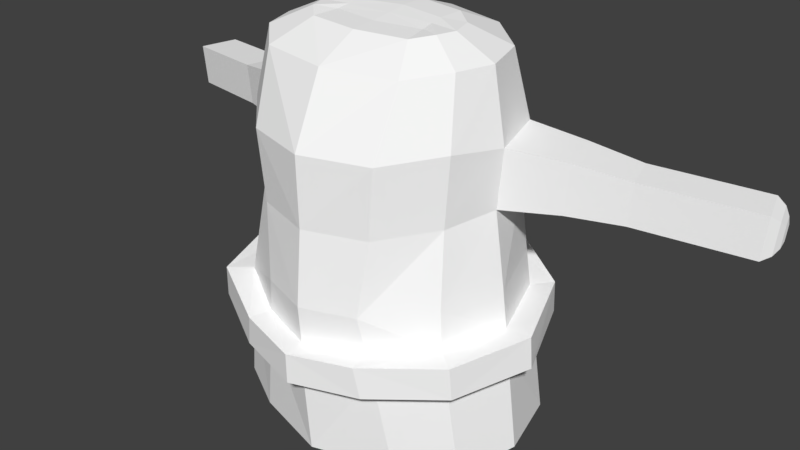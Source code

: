 # Source: haniwa.blend  (saved by Blender 2.78.0; exported with 4.5.12 LTS)
import bpy
from mathutils import Matrix  # noqa: F401  (used for matrix-valued properties, if any)

bpy.ops.wm.read_factory_settings(use_empty=True)
scene = bpy.context.scene
scene.name = 'Scene'

# ---- collections
col_collection_6 = bpy.data.collections.new('Collection 6'); scene.collection.children.link(col_collection_6)

# ---- materials (node trees are filled in below, after node groups)
mat_original = bpy.data.materials.new('original')
mat_original.alpha_threshold = 0.0
mat_original.use_transparent_shadow = False
mat_original.diffuse_color = (1.0, 1.0, 1.0, 1.0)
mat_original.roughness = 0.5

# ---- material node trees

# ---- world
world_world = bpy.data.worlds.new('World'); scene.world = world_world
world_world.color = (0.05088, 0.05088, 0.05088)
world_world.use_sun_shadow = False
world_world.sun_shadow_jitter_overblur = 0.0
world_world.cycles.sampling_method = 'MANUAL'

# ---- meshes
me_plane = bpy.data.meshes.new('Plane')
me_plane.from_pydata([(0.6609, 1.155, 1.405), (0.0, 1.155, 1.637), (1.014, -0.8314, 1.219), (0.0, -0.8314, 1.518), (1.396, 1.288, 0.8763), (1.675, -0.7881, 0.8536), (1.671, 1.288, 0.1025), (1.922, -0.7241, 0.09153), (1.327, 1.307, -0.861), (1.651, -0.7878, -0.8694), (0.426, 1.407, -1.501), (0.8022, -0.7371, -1.6), (0.0, 1.457, -1.697), (0.0, -0.7354, -1.861), (0.7578, 2.085, 1.299), (0.0, 2.085, 1.551), (1.316, 2.186, 0.7389), (1.524, 2.247, 0.09605), (1.296, 2.261, -0.7145), (0.5795, 2.276, -1.331), (0.0, 2.314, -1.551), (0.8376, 2.958, 1.319), (0.0, 2.958, 1.571), (1.396, 3.06, 0.7589), (1.604, 2.99, 0.116), (1.376, 3.004, -0.6946), (0.6593, 3.15, -1.311), (0.0, 3.188, -1.531), (0.9064, 3.802, 0.995), (0.0, 3.802, 1.176), (1.307, 3.875, 0.593), (1.457, 3.875, 0.1314), (1.293, 3.885, -0.4506), (0.7783, 3.94, -0.8932), (0.0, 3.967, -1.051), (0.6573, 4.07, 0.5456), (0.0, 4.07, 0.6386), (0.863, 4.108, 0.3392), (0.9398, 4.108, 0.1022), (0.8556, 4.113, -0.1966), (0.5915, 4.141, -0.4239), (0.0, 4.155, -0.5051), (0.0, 4.155, -0.5051), (0.5717, 4.134, -0.1021), (0.0, 4.148, -0.1833), (0.5959, 4.087, 0.224), (0.0, 4.087, 0.317), (0.0, 4.118, 0.06681), (0.5838, 4.111, 0.06097), (2.176, 2.273, -0.1894), (2.002, 2.284, -0.8039), (2.236, 2.899, -0.1742), (2.063, 2.91, -0.7888), (2.795, 2.254, -0.4312), (2.658, 2.262, -0.9166), (2.843, 2.777, -0.4193), (2.706, 2.785, -0.9047), (2.658, 2.262, -0.9166), (2.795, 2.254, -0.4312), (2.706, 2.785, -0.9047), (2.843, 2.777, -0.4193), (3.091, 2.225, -1.039), (3.228, 2.217, -0.554), (3.139, 2.749, -1.027), (3.276, 2.74, -0.542), (3.503, 2.19, -1.156), (3.64, 2.182, -0.6708), (3.551, 2.714, -1.144), (3.688, 2.705, -0.6588), (3.959, 2.152, -1.285), (4.095, 2.143, -0.8), (4.006, 2.675, -1.273), (4.143, 2.667, -0.788), (4.08, 2.203, -1.256), (4.185, 2.197, -0.8832), (4.117, 2.605, -1.247), (4.222, 2.598, -0.8741), (4.159, 2.27, -1.202), (4.226, 2.266, -0.9637), (4.182, 2.527, -1.196), (4.249, 2.523, -0.9578), (4.199, 2.328, -1.15), (4.234, 2.326, -1.024), (4.211, 2.463, -1.147), (4.247, 2.461, -1.021), (0.7408, 0.7044, 1.35), (1.459, 0.8348, 0.9276), (1.728, 0.8348, 0.1), (1.4, 0.8529, -0.8629), (0.5113, 0.9508, -1.523), (0.0, 0.9998, -1.734), (0.7982, 0.3812, 1.323), (0.0, 0.3118, 1.611), (1.505, 0.5095, 0.912), (1.769, 0.5095, 0.09824), (1.453, 0.5273, -0.8643), (0.5725, 0.6236, -1.54), (0.0, 0.6718, -1.761), (0.0, 0.2727, 1.856), (1.505, 0.5095, 0.912), (1.459, 0.8348, 0.9276), (1.769, 0.5095, 0.09824), (1.728, 0.8348, 0.1), (1.453, 0.5273, -0.8643), (1.4, 0.8529, -0.8629), (0.5725, 0.6236, -1.54), (0.5113, 0.9508, -1.523), (0.0, 0.6718, -1.761), (0.0, 0.9998, -1.734), (1.505, 0.5095, 0.912), (1.459, 0.8348, 0.9276), (1.769, 0.5095, 0.09824), (1.728, 0.8348, 0.1), (1.453, 0.5273, -0.8643), (1.4, 0.8529, -0.8629), (0.5725, 0.6236, -1.54), (0.5113, 0.9508, -1.523), (0.0, 0.6656, -2.002), (0.0, 1.065, -1.969), (1.014, -0.8314, 1.219), (0.0, -0.8314, 1.518), (0.6506, -0.6732, 1.155), (0.0, -0.6959, 1.258), (0.5917, -0.5672, -0.8796), (0.0, -0.5635, -0.9928), (0.5245, -0.5292, -0.1648), (0.0, -0.5593, -0.2754), (0.5512, -0.5801, 0.5903), (0.0, -0.5625, 0.7003), (1.06, -0.6031, -0.1539), (1.076, -0.6219, 0.5761), (0.5292, -1.025, -0.1651), (0.556, -1.045, 0.59), (1.065, -1.031, -0.1542), (1.081, -1.013, 0.5758), (0.4948, -1.09, -0.2139), (0.525, -1.112, 0.6388), (1.1, -1.097, -0.2016), (1.117, -1.077, 0.6228), (0.0, 0.6859, 1.601), (1.627, 0.8861, -1.052), (0.6279, 1.005, -1.745), (2.074, 0.8642, 0.1203), (1.727, 0.8294, 1.14), (0.6457, 0.6069, -1.765), (1.639, 0.4896, -1.054), (2.102, 0.4681, 0.1182), (1.752, 0.4333, 1.121), (0.8716, 0.3118, 1.609), (0.8018, 0.7053, 1.643), (0.0, 0.6859, 1.601), (0.0, 0.6533, 1.86)], [(41, 42), (100, 110), (103, 113), (109, 99), (114, 104), (102, 112), (111, 101), (88, 104), (115, 105), (106, 116), (139, 150)], [(93, 5, 7, 94), (94, 7, 9, 95), (95, 9, 11, 96), (96, 11, 13, 97), (0, 4, 16, 14), (8, 10, 19, 18), (4, 6, 17, 16), (10, 12, 20, 19), (1, 0, 14, 15), (6, 8, 18, 17), (18, 19, 26, 25), (16, 17, 24, 23), (15, 14, 21, 22), (19, 20, 27, 26), (18, 25, 52, 50), (14, 16, 23, 21), (25, 26, 33, 32), (23, 24, 31, 30), (22, 21, 28, 29), (26, 27, 34, 33), (24, 25, 32, 31), (21, 23, 30, 28), (32, 33, 40, 39), (30, 31, 38, 37), (29, 28, 35, 36), (33, 34, 41, 40), (31, 32, 39, 38), (28, 30, 37, 35), (40, 41, 44, 43), (36, 35, 45, 46), (47, 46, 45, 48), (35, 37, 45), (40, 43, 39), (44, 47, 48, 43), (37, 38, 48, 45), (38, 39, 43, 48), (51, 49, 53, 55), (24, 17, 49, 51), (25, 24, 51, 52), (17, 18, 50, 49), (52, 51, 55, 56), (50, 52, 56, 54), (49, 50, 54, 53), (56, 55, 60, 59), (57, 59, 63, 61), (54, 56, 59, 57), (53, 54, 57, 58), (55, 53, 58, 60), (64, 62, 66, 68), (58, 57, 61, 62), (60, 58, 62, 64), (59, 60, 64, 63), (65, 67, 71, 69), (63, 64, 68, 67), (61, 63, 67, 65), (62, 61, 65, 66), (69, 71, 75, 73), (66, 65, 69, 70), (68, 66, 70, 72), (67, 68, 72, 71), (76, 74, 78, 80), (70, 69, 73, 74), (72, 70, 74, 76), (71, 72, 76, 75), (77, 79, 83, 81), (75, 76, 80, 79), (73, 75, 79, 77), (74, 73, 77, 78), (82, 81, 83, 84), (78, 77, 81, 82), (80, 78, 82, 84), (79, 80, 84, 83), (10, 89, 90, 12), (8, 88, 89, 10), (6, 87, 88, 8), (4, 86, 87, 6), (94, 95, 103, 101), (95, 96, 105, 103), (90, 89, 106, 108), (96, 97, 107, 105), (0, 85, 86, 4), (93, 91, 2, 5), (93, 94, 101, 99), (87, 86, 100, 102), (148, 149, 85, 91), (2, 3, 120, 119), (119, 120, 122, 121), (13, 11, 123, 124), (5, 2, 121, 119), (11, 9, 123), (124, 123, 125, 126), (121, 122, 128, 127), (126, 125, 127, 128), (125, 129, 133, 131), (121, 127, 130, 5), (125, 123, 9, 129), (7, 130, 129), (7, 5, 130), (7, 129, 9), (131, 133, 137, 135), (129, 130, 134, 133), (127, 125, 131, 132), (130, 127, 132, 134), (136, 135, 137, 138), (133, 134, 138, 137), (134, 132, 136, 138), (132, 131, 135, 136), (139, 85, 0, 1), (105, 89, 141, 144), (99, 101, 146, 147), (87, 101, 146, 142), (86, 85, 149, 143), (101, 103, 145, 146), (147, 143, 149, 148), (142, 143, 147, 146), (140, 142, 146, 145), (141, 140, 145, 144), (118, 141, 144, 117), (106, 105, 144, 141), (108, 106, 141, 118), (102, 100, 143, 142), (89, 88, 140, 141), (93, 86, 143, 147), (105, 107, 117, 144), (88, 87, 142, 140), (91, 93, 147, 148), (100, 99, 147, 143), (103, 105, 144, 145), (3, 2, 91, 92), (101, 102, 142, 146), (85, 150, 151, 149), (92, 91, 148, 98), (151, 98, 148, 149)])
_uv = me_plane.uv_layers.new(name='UVMap')
_uv.uv.foreach_set('vector', [0.1886, 0.2955, 0.1107, 0.2458, 0.1298, 0.2123, 0.2045, 0.2306, 0.2045, 0.2306, 0.1298, 0.2123, 0.1335, 0.1646, 0.2112, 0.1579, 0.2112, 0.1579, 0.1335, 0.1646, 0.1237, 0.1061, 0.2098, 0.07881, 0.2098, 0.07881, 0.1237, 0.1061, 0.1049, 0.05388, 0.2037, 0.03404, 0.2364, 0.4396, 0.282, 0.3321, 0.404, 0.3467, 0.3673, 0.4578, 0.3125, 0.1495, 0.3112, 0.05098, 0.3971, 0.05995, 0.4097, 0.1528, 0.282, 0.3321, 0.3056, 0.2442, 0.4228, 0.2473, 0.404, 0.3467, 0.3112, 0.05098, 0.3083, 0.007392, 0.3922, 0.0001413, 0.3971, 0.05995, 0.2031, 0.5353, 0.2364, 0.4396, 0.3673, 0.4578, 0.3374, 0.5759, 0.3056, 0.2442, 0.3125, 0.1495, 0.4097, 0.1528, 0.4228, 0.2473, 0.7274, 0.825, 0.6223, 0.8281, 0.626, 0.7306, 0.7318, 0.7419, 0.404, 0.3467, 0.4228, 0.2473, 0.5632, 0.2609, 0.5374, 0.3685, 0.3374, 0.5759, 0.3673, 0.4578, 0.4973, 0.4789, 0.476, 0.614, 0.6223, 0.8281, 0.5532, 0.8276, 0.5486, 0.7306, 0.626, 0.7306, 0.0001413, 0.6465, 0.2765, 0.6143, 0.1503, 0.7703, 0.1155, 0.7636, 0.3673, 0.4578, 0.404, 0.3467, 0.5374, 0.3685, 0.4973, 0.4789, 0.6799, 0.1525, 0.8574, 0.1008, 0.8473, 0.2649, 0.7452, 0.2925, 0.5374, 0.3685, 0.5632, 0.2609, 0.6816, 0.3432, 0.6545, 0.396, 0.476, 0.614, 0.4973, 0.4789, 0.6296, 0.4667, 0.6366, 0.614, 0.8574, 0.1008, 0.9969, 0.08173, 0.9999, 0.2668, 0.8473, 0.2649, 0.5632, 0.2609, 0.6799, 0.1525, 0.7452, 0.2925, 0.6816, 0.3432, 0.4973, 0.4789, 0.5374, 0.3685, 0.6545, 0.396, 0.6296, 0.4667, 0.7452, 0.2925, 0.8473, 0.2649, 0.8493, 0.36, 0.7878, 0.3661, 0.6545, 0.396, 0.6816, 0.3432, 0.745, 0.3923, 0.7266, 0.4254, 0.6366, 0.614, 0.6296, 0.4667, 0.717, 0.4714, 0.7516, 0.5871, 0.8473, 0.2649, 0.9999, 0.2668, 0.9747, 0.3979, 0.8493, 0.36, 0.6816, 0.3432, 0.7452, 0.2925, 0.7878, 0.3661, 0.745, 0.3923, 0.6296, 0.4667, 0.6545, 0.396, 0.7266, 0.4254, 0.717, 0.4714, 0.8493, 0.36, 0.9747, 0.3979, 0.9268, 0.4722, 0.8163, 0.4101, 0.7516, 0.5871, 0.717, 0.4714, 0.7693, 0.4479, 0.8208, 0.5576, 0.8769, 0.5217, 0.8208, 0.5576, 0.7693, 0.4479, 0.793, 0.4298, 0.717, 0.4714, 0.7266, 0.4254, 0.7693, 0.4479, 0.8493, 0.36, 0.8163, 0.4101, 0.7878, 0.3661, 0.9268, 0.4722, 0.8769, 0.5217, 0.793, 0.4298, 0.8163, 0.4101, 0.7266, 0.4254, 0.745, 0.3923, 0.793, 0.4298, 0.7693, 0.4479, 0.745, 0.3923, 0.7878, 0.3661, 0.8163, 0.4101, 0.793, 0.4298, 0.1531, 0.802, 0.1178, 0.8082, 0.1367, 0.7862, 0.1362, 0.7867, 0.2765, 0.9337, 0.001047, 0.9294, 0.1178, 0.8082, 0.1531, 0.802, 0.2765, 0.6143, 0.2765, 0.9337, 0.1531, 0.802, 0.1503, 0.7703, 0.001047, 0.9294, 0.0001413, 0.6465, 0.1155, 0.7636, 0.1178, 0.8082, 0.1503, 0.7703, 0.1531, 0.802, 0.1362, 0.7867, 0.137, 0.7859, 0.1155, 0.7636, 0.1503, 0.7703, 0.137, 0.7859, 0.137, 0.7855, 0.1178, 0.8082, 0.1155, 0.7636, 0.137, 0.7855, 0.1367, 0.7862, 0.137, 0.7859, 0.1362, 0.7867, 0.1365, 0.7868, 0.1372, 0.7862, 0.1371, 0.7858, 0.1372, 0.7862, 0.1372, 0.7866, 0.1373, 0.7865, 0.137, 0.7855, 0.137, 0.7859, 0.1372, 0.7862, 0.1371, 0.7858, 0.1367, 0.7862, 0.137, 0.7855, 0.1371, 0.7858, 0.1368, 0.7863, 0.1362, 0.7867, 0.1367, 0.7862, 0.1368, 0.7863, 0.1365, 0.7868, 0.1372, 0.7867, 0.1373, 0.7866, 0.1376, 0.787, 0.1376, 0.787, 0.1368, 0.7863, 0.1371, 0.7858, 0.1373, 0.7865, 0.1373, 0.7866, 0.1365, 0.7868, 0.1368, 0.7863, 0.1373, 0.7866, 0.1372, 0.7867, 0.1372, 0.7862, 0.1365, 0.7868, 0.1372, 0.7867, 0.1372, 0.7866, 0.1376, 0.7869, 0.1376, 0.787, 0.138, 0.7873, 0.1379, 0.7873, 0.1372, 0.7866, 0.1372, 0.7867, 0.1376, 0.787, 0.1376, 0.787, 0.1373, 0.7865, 0.1372, 0.7866, 0.1376, 0.787, 0.1376, 0.7869, 0.1373, 0.7866, 0.1373, 0.7865, 0.1376, 0.7869, 0.1376, 0.787, 0.1379, 0.7873, 0.138, 0.7873, 0.1382, 0.7875, 0.1381, 0.7874, 0.1376, 0.787, 0.1376, 0.7869, 0.1379, 0.7873, 0.138, 0.7873, 0.1376, 0.787, 0.1376, 0.787, 0.138, 0.7873, 0.1381, 0.7874, 0.1376, 0.787, 0.1376, 0.787, 0.1381, 0.7874, 0.138, 0.7873, 0.1384, 0.7878, 0.1381, 0.7875, 0.1383, 0.7877, 0.1389, 0.7883, 0.138, 0.7873, 0.1379, 0.7873, 0.1381, 0.7874, 0.1381, 0.7875, 0.1381, 0.7874, 0.138, 0.7873, 0.1381, 0.7875, 0.1384, 0.7878, 0.138, 0.7873, 0.1381, 0.7874, 0.1384, 0.7878, 0.1382, 0.7875, 0.1382, 0.7875, 0.1384, 0.7876, 0.1384, 0.7877, 0.1383, 0.7876, 0.1382, 0.7875, 0.1384, 0.7878, 0.1389, 0.7883, 0.1384, 0.7876, 0.1381, 0.7874, 0.1382, 0.7875, 0.1384, 0.7876, 0.1382, 0.7875, 0.1381, 0.7875, 0.1381, 0.7874, 0.1382, 0.7875, 0.1383, 0.7877, 0.1383, 0.7878, 0.1383, 0.7876, 0.1384, 0.7877, 0.1386, 0.788, 0.1383, 0.7877, 0.1382, 0.7875, 0.1383, 0.7876, 0.1383, 0.7878, 0.1389, 0.7883, 0.1383, 0.7877, 0.1383, 0.7878, 0.1386, 0.788, 0.1384, 0.7876, 0.1389, 0.7883, 0.1386, 0.788, 0.1384, 0.7877, 0.3112, 0.05098, 0.2706, 0.06419, 0.2664, 0.01567, 0.3083, 0.007392, 0.3125, 0.1495, 0.2733, 0.155, 0.2706, 0.06419, 0.3112, 0.05098, 0.3056, 0.2442, 0.2612, 0.2373, 0.2733, 0.155, 0.3125, 0.1495, 0.282, 0.3321, 0.2244, 0.3147, 0.2612, 0.2373, 0.3056, 0.2442, 0.2045, 0.2306, 0.2112, 0.1579, 0.2105, 0.1578, 0.2031, 0.2315, 0.2112, 0.1579, 0.2098, 0.07881, 0.2109, 0.07762, 0.2105, 0.1578, 0.2664, 0.01567, 0.2706, 0.06419, 0.2695, 0.06141, 0.2662, 0.01825, 0.2098, 0.07881, 0.2037, 0.03404, 0.2035, 0.03286, 0.2109, 0.07762, 0.2364, 0.4396, 0.186, 0.4025, 0.2244, 0.3147, 0.282, 0.3321, 0.1886, 0.2955, 0.1353, 0.3419, 0.0753, 0.2711, 0.1107, 0.2458, 0.1886, 0.2955, 0.2045, 0.2306, 0.2031, 0.2315, 0.1939, 0.2946, 0.2612, 0.2373, 0.2244, 0.3147, 0.223, 0.3082, 0.2586, 0.2454, 0.684, 0.6531, 0.7286, 0.6531, 0.7269, 0.6862, 0.6903, 0.6862, 0.0753, 0.2711, 0.01934, 0.3218, 0.01481, 0.3138, 0.07506, 0.2702, 0.07506, 0.2702, 0.01481, 0.3138, 0.003741, 0.2839, 0.05127, 0.2666, 0.1049, 0.05388, 0.1237, 0.1061, 0.0842, 0.1321, 0.05517, 0.09856, 0.1107, 0.2458, 0.07062, 0.2702, 0.05127, 0.2666, 0.07506, 0.2702, 0.1237, 0.1061, 0.1335, 0.1646, 0.0842, 0.1321, 0.05517, 0.09856, 0.0842, 0.1321, 0.05658, 0.1729, 0.02226, 0.1495, 0.05127, 0.2666, 0.003741, 0.2839, 0.0001413, 0.2311, 0.04456, 0.2261, 0.02226, 0.1495, 0.05658, 0.1729, 0.04456, 0.2261, 0.0001413, 0.2311, 0.3388, 0.6916, 0.4832, 0.6686, 0.4179, 0.7513, 0.3934, 0.7521, 0.05127, 0.2666, 0.04456, 0.2261, 0.07882, 0.2283, 0.1107, 0.2458, 0.05658, 0.1729, 0.0842, 0.1321, 0.1335, 0.1646, 0.08872, 0.1856, 0.1298, 0.2123, 0.07882, 0.2283, 0.08872, 0.1856, 0.1298, 0.2123, 0.1107, 0.2458, 0.07882, 0.2283, 0.1298, 0.2123, 0.08872, 0.1856, 0.1335, 0.1646, 0.3934, 0.7521, 0.4179, 0.7513, 0.4134, 0.756, 0.3961, 0.7542, 0.4832, 0.6686, 0.4717, 0.8458, 0.4192, 0.7828, 0.4179, 0.7513, 0.3388, 0.8444, 0.3388, 0.6916, 0.3934, 0.7521, 0.3945, 0.7833, 0.4717, 0.8458, 0.3388, 0.8444, 0.3945, 0.7833, 0.4192, 0.7828, 0.399, 0.7786, 0.3961, 0.7542, 0.4134, 0.756, 0.4164, 0.7806, 0.4179, 0.7513, 0.4192, 0.7828, 0.4164, 0.7806, 0.4134, 0.756, 0.4192, 0.7828, 0.3945, 0.7833, 0.399, 0.7786, 0.4164, 0.7806, 0.3945, 0.7833, 0.3934, 0.7521, 0.3961, 0.7542, 0.399, 0.7786, 0.1394, 0.5073, 0.186, 0.4025, 0.2364, 0.4396, 0.2031, 0.5353, 0.2672, 0.06282, 0.2706, 0.06419, 0.2583, 0.06511, 0.2644, 0.06291, 0.1939, 0.2946, 0.2031, 0.2315, 0.2231, 0.2356, 0.2042, 0.2902, 0.2612, 0.2373, 0.2575, 0.2424, 0.2518, 0.2425, 0.2467, 0.2394, 0.2244, 0.3147, 0.186, 0.4025, 0.1649, 0.3864, 0.2066, 0.3163, 0.2031, 0.2315, 0.2105, 0.1578, 0.2274, 0.1558, 0.2226, 0.2377, 0.1915, 0.3094, 0.2066, 0.3163, 0.1649, 0.3864, 0.1448, 0.3624, 0.246, 0.2409, 0.2158, 0.2962, 0.2042, 0.2902, 0.2231, 0.2356, 0.2533, 0.1544, 0.2467, 0.2394, 0.2226, 0.2377, 0.2274, 0.1558, 0.2583, 0.06511, 0.2533, 0.1544, 0.2274, 0.1558, 0.2283, 0.07113, 0.2481, 0.01509, 0.2583, 0.06363, 0.2287, 0.07237, 0.2189, 0.02282, 0.2695, 0.06141, 0.2674, 0.06374, 0.2646, 0.06487, 0.2583, 0.06363, 0.2662, 0.01825, 0.2695, 0.06141, 0.2583, 0.06363, 0.2481, 0.01509, 0.2586, 0.2454, 0.223, 0.3082, 0.2158, 0.2962, 0.246, 0.2409, 0.2706, 0.06419, 0.2733, 0.155, 0.2533, 0.1544, 0.2583, 0.06511, 0.1886, 0.2955, 0.2244, 0.3147, 0.2066, 0.3163, 0.1915, 0.3094, 0.2109, 0.07762, 0.2035, 0.03286, 0.2189, 0.02282, 0.2287, 0.07237, 0.2733, 0.155, 0.2612, 0.2373, 0.2467, 0.2394, 0.2533, 0.1544, 0.1353, 0.3419, 0.1886, 0.2955, 0.1915, 0.3094, 0.1448, 0.3624, 0.223, 0.3082, 0.1939, 0.2946, 0.2042, 0.2902, 0.2158, 0.2962, 0.2105, 0.1578, 0.2109, 0.07762, 0.2283, 0.07113, 0.2274, 0.1558, 0.01934, 0.3218, 0.0753, 0.2711, 0.1353, 0.3419, 0.08412, 0.3873, 0.2575, 0.2416, 0.2586, 0.2454, 0.246, 0.2409, 0.2519, 0.2399, 0.1801, 0.4087, 0.1271, 0.4425, 0.1107, 0.4295, 0.1648, 0.3901, 0.08412, 0.3873, 0.1353, 0.3419, 0.1494, 0.3619, 0.0913, 0.4059, 0.1107, 0.4295, 0.0913, 0.4059, 0.1494, 0.3619, 0.1648, 0.3901])
me_plane.materials.append(mat_original)
me_plane.use_remesh_preserve_volume = False
me_plane.use_remesh_preserve_attributes = False
me_plane.use_mirror_x = True
me_plane.update()
arm_armature = bpy.data.armatures.new('Armature')  # bones are not reproduced

# ---- objects
ob_armature = bpy.data.objects.new('Armature', arm_armature)
ob_plane = bpy.data.objects.new('Plane', me_plane)

# ---- transforms, parenting, visibility, modifiers, constraints
ob_armature.location = (0.0, 1.697, 1.457)
ob_armature.rotation_mode = 'QUATERNION'
ob_armature.rotation_quaternion = (1.0, 0.0, 0.0, 0.0)
ob_armature.show_in_front = True
ob_armature.lineart.crease_threshold = 0.0
ob_plane.location = (0.0, 0.0, 0.0)
ob_plane.rotation_euler = (1.571, -0.0, 0.0)
ob_plane.lineart.crease_threshold = 0.0
ob_plane.use_mesh_mirror_x = True
_vg = ob_plane.vertex_groups.new(name='RightHand')
for _i, _w in zip([6, 8, 10, 12, 20, 21, 22, 23, 24, 25, 27, 28, 29, 30, 31, 32, 33, 34, 35, 37, 38, 39, 40, 43, 49, 51, 52, 53, 54, 55, 56, 57, 58, 59, 60, 61, 62, 63, 64, 65, 66, 67, 68, 69, 70, 71, 72, 73, 74, 75, 76, 77, 78, 79, 80, 81, 82, 83, 84, 86, 87, 88, 89, 93, 94, 95, 100, 103, 105, 106, 140, 141, 142, 143, 145, 146], [0.0, 0.0, 0.0, 0.0, 0.0, 0.0, 0.0, 0.0, 0.0, 0.0, 0.0, 0.0, 0.0, 0.0, 0.0, 0.0, 0.0, 0.0, 0.0, 0.0, 0.0, 0.0, 0.0, 0.0, 0.003358, 0.001554, 0.0, 0.2995, 0.1454, 0.3, 0.2917, 0.3, 0.3069, 0.3, 0.3, 0.3155, 0.3618, 0.3124, 0.3645, 0.5621, 0.5252, 0.518, 0.5628, 0.3597, 0.3756, 0.4314, 0.4673, 0.3866, 0.5311, 0.5499, 0.7167, 0.51, 0.8457, 0.51, 0.6215, 0.51, 0.6255, 0.51, 0.51, 0.0, 0.0, 0.0, 0.0, 0.0, 0.0, 0.0, 0.0, 0.0, 0.0, 0.0, 0.0, 0.0, 0.0, 0.0, 0.0, 0.0]): _vg.add([_i], _w, 'REPLACE')
_vg = ob_plane.vertex_groups.new(name='LeftHand')
for _i, _w in zip([12, 20, 22, 27, 29, 34], [0.0, 0.0, 0.0, 0.0, 0.0, 0.0]): _vg.add([_i], _w, 'REPLACE')
_vg = ob_plane.vertex_groups.new(name='RightArm')
for _i, _w in zip([49, 50, 51, 52, 53, 54, 55, 56, 57, 58, 59, 60, 61, 62, 63, 64], [0.5259, 0.51, 0.5343, 0.6771, 0.6667, 0.7011, 0.657, 0.5131, 0.4721, 0.657, 0.5104, 0.51, 0.3524, 0.51, 0.4063, 0.2728]): _vg.add([_i], _w, 'REPLACE')
_vg = ob_plane.vertex_groups.new(name='LeftArm')
_vg = ob_plane.vertex_groups.new(name='Head')
for _i, _w in zip([4, 14, 15, 16, 17, 18, 19, 20, 21, 22, 23, 24, 25, 26, 27, 28, 29, 30, 31, 32, 33, 34, 35, 36, 37, 38, 39, 40, 41, 42, 43, 44, 45, 46, 47, 48], [3.658e-06, 0.5503, 0.51, 0.5119, 0.1258, 0.3536, 0.3, 0.3, 0.5105, 0.3123, 0.51, 0.3413, 0.3763, 0.5812, 0.5245, 0.3034, 0.3, 0.51, 0.51, 0.5901, 0.657, 0.6377, 0.3911, 0.3449, 0.7488, 0.749, 0.7583, 0.6613, 0.657, 0.657, 0.7725, 0.8319, 0.8293, 0.51, 0.51, 0.7985]): _vg.add([_i], _w, 'REPLACE')
_vg = ob_plane.vertex_groups.new(name='CenterBody')
for _i, _w in zip([0, 1, 4, 6, 8, 10, 12, 14, 15, 16, 17, 18, 19, 20, 23, 25, 26, 27, 50, 85, 86, 87, 88, 100, 102, 139, 140, 143, 149, 150, 151], [0.51, 0.51, 0.3149, 0.51, 0.3, 0.51, 0.51, 0.51, 0.51, 0.51, 0.51, 0.51, 0.51, 0.3053, 0.001604, 0.3, 0.3, 0.3, 0.02728, 0.3, 0.1337, 0.102, 0.3, 0.425, 0.1286, 0.3, 0.3, 0.3, 0.022, 0.3, 0.3]): _vg.add([_i], _w, 'REPLACE')
_vg = ob_plane.vertex_groups.new(name='BottomBody')
for _i, _w in zip([0, 1, 2, 3, 4, 5, 6, 7, 8, 9, 10, 11, 12, 13, 38, 39, 49, 50, 51, 52, 53, 54, 55, 56, 57, 58, 59, 60, 85, 86, 87, 88, 89, 90, 91, 92, 93, 94, 95, 96, 97, 98, 99, 100, 101, 102, 103, 105, 106, 107, 108, 117, 118, 119, 120, 121, 122, 123, 124, 125, 126, 127, 129, 130, 131, 132, 133, 134, 135, 136, 137, 138, 139, 140, 141, 142, 143, 144, 145, 146, 147, 148, 149, 150, 151], [0.3745, 0.51, 0.21, 0.21, 0.3354, 0.6038, 0.3367, 0.08823, 0.3001, 0.3774, 0.0, 0.5405, 0.2975, 0.428, 0.1371, 0.001168, 0.0, 0.0, 0.0, 0.0, 0.0, 0.0, 0.0, 0.0, 0.0, 0.0, 0.0, 0.0, 0.5596, 0.51, 0.8319, 0.7633, 0.7599, 0.5152, 0.51, 0.4509, 0.51, 0.5962, 0.7085, 0.4652, 0.5234, 0.6405, 0.7973, 0.8214, 0.6225, 0.8319, 0.5624, 0.657, 0.7599, 0.5234, 0.5152, 0.51, 0.5239, 0.21, 0.2622, 0.02734, 0.3, 0.004925, 0.0, 0.01354, 0.0, 0.0, 0.003673, 0.0, 0.0, 0.0, 0.0, 0.0, 0.0, 0.0, 0.0, 0.0, 0.5188, 0.8048, 0.7599, 0.7761, 0.3521, 0.587, 0.7332, 0.5212, 0.789, 0.6311, 0.629, 0.5188, 0.6129]): _vg.add([_i], _w, 'REPLACE')
_vg = ob_plane.vertex_groups.new(name='LeftLeg')
for _i, _w in zip([2, 3, 5, 7, 9, 11, 13, 18, 19, 20, 25, 26, 27, 49, 50, 52, 53, 54, 56, 61, 62, 63, 67, 68, 91, 92, 93, 95, 103, 119, 120, 121, 122, 123, 124, 125, 126, 127, 128, 129, 130, 131, 132, 133, 134, 135, 136, 137, 138, 145], [0.0, 0.0, 0.0, 0.0, 0.0, 0.0, 0.0, 0.0, 0.0, 0.0, 0.0, 0.0, 0.0, 0.0, 0.0, 0.0, 0.0, 0.0, 0.0, 0.0, 0.0, 0.0, 0.0, 0.0, 0.0, 0.0, 0.0, 0.0, 0.0, 0.0, 0.0, 0.0, 0.0, 0.0, 0.0, 0.0, 0.0, 0.0, 0.0, 0.0, 0.0, 0.0, 0.0, 0.0, 0.0, 0.0, 0.0, 0.0, 0.0, 0.0]): _vg.add([_i], _w, 'REPLACE')
_vg = ob_plane.vertex_groups.new(name='RightLeg')
for _i, _w in zip([2, 3, 5, 7, 9, 11, 13, 20, 27, 57, 58, 59, 60, 61, 62, 63, 64, 65, 66, 67, 68, 69, 70, 71, 72, 73, 74, 75, 76, 77, 78, 91, 92, 93, 119, 120, 121, 122, 123, 124, 125, 126, 127, 128, 129, 130, 131, 132, 133, 134, 135, 136, 137, 138], [0.0, 0.0, 0.03316, 0.0, 0.005942, 0.0, 0.0, 0.0, 0.0, 0.0, 0.0, 0.0, 0.0, 0.0, 0.0, 0.0, 0.0, 0.0, 0.0, 0.0, 0.0, 0.0, 0.0, 0.0, 0.0, 0.0, 0.0, 0.0, 0.0, 0.0, 0.0, 0.0, 0.0, 0.0, 0.0, 0.0, 0.0, 0.0, 0.0, 0.0, 0.0, 0.0, 0.0, 0.0, 0.03368, 0.0, 0.8297, 0.7589, 0.801, 0.7539, 0.8234, 0.8297, 0.7539, 0.7539]): _vg.add([_i], _w, 'REPLACE')
_vg = ob_plane.vertex_groups.new(name='RightAshi')
for _i, _w in zip([131, 132, 133, 134, 135, 136, 137, 138], [0.3, 0.03926, 0.3, 0.5496, 0.3, 0.3, 0.3, 0.3]): _vg.add([_i], _w, 'REPLACE')
_vg = ob_plane.vertex_groups.new(name='LeftAshi')
_m = ob_plane.modifiers.new('Mirror', 'MIRROR')
_m.use_clip = True
_m = ob_plane.modifiers.new('Armature', 'ARMATURE')
_m.object = ob_armature

# ---- collection membership
col_collection_6.objects.link(ob_armature)
col_collection_6.objects.link(ob_plane)

# ---- scene / render settings (as saved in the file)
scene.frame_start = 1; scene.frame_end = 49; scene.frame_set(0)
scene.render.engine = 'BLENDER_EEVEE_NEXT'
scene.render.resolution_percentage = 50
scene.render.dither_intensity = 0.0
scene.cycles.use_denoising = False
scene.cycles.samples = 128
scene.cycles.sampling_pattern = 'TABULATED_SOBOL'
scene.cycles.light_sampling_threshold = 0.0
scene.cycles.use_adaptive_sampling = False
scene.cycles.use_light_tree = False
scene.cycles.blur_glossy = 0.0
scene.cycles.sample_clamp_indirect = 0.0
scene.view_settings.view_transform = 'Standard'
bpy.context.view_layer.update()

# ---- added for rendering (the .blend has no active camera and no usable light): camera, sun
cam_auto = bpy.data.cameras.new('AutoCamera')
cam_auto.lens = 50.0
cam_auto.sensor_width = 36.0
cam_auto.clip_end = 1000.0
ob_auto_camera = bpy.data.objects.new('AutoCamera', cam_auto)
scene.collection.objects.link(ob_auto_camera)
ob_auto_camera.location = (7.55317, -8.94421, 7.52221)
ob_auto_camera.rotation_euler = (1.09748, -7.21219e-08, 0.694738)
scene.camera = ob_auto_camera
light_auto_sun = bpy.data.lights.new('AutoSun', 'SUN')
light_auto_sun.energy = 3.0
light_auto_sun.angle = 0.0523599
ob_auto_sun = bpy.data.objects.new('AutoSun', light_auto_sun)
scene.collection.objects.link(ob_auto_sun)
ob_auto_sun.rotation_euler = (0.872665, 0.174533, 0.523599)
bpy.context.view_layer.update()
